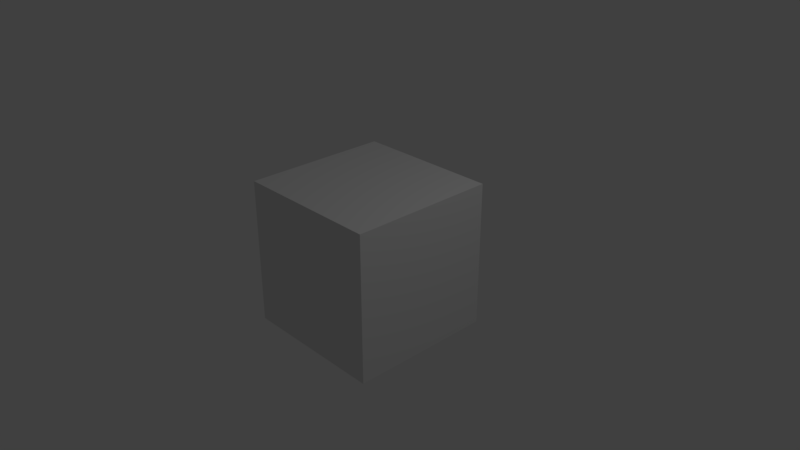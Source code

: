 # Source: Scorpion01.blend  (saved by Blender 2.79.0; exported with 4.5.12 LTS)
import bpy
from mathutils import Matrix  # noqa: F401  (used for matrix-valued properties, if any)

bpy.ops.wm.read_factory_settings(use_empty=True)
scene = bpy.context.scene
scene.name = 'Scene'

# ---- collections
col_collection_1 = bpy.data.collections.new('Collection 1'); scene.collection.children.link(col_collection_1)

# ---- materials (node trees are filled in below, after node groups)
mat_material = bpy.data.materials.new('Material')
mat_material.alpha_threshold = 0.0
mat_material.use_transparent_shadow = False
mat_material.roughness = 0.5
mat_material.line_color = (0.0, 0.0, 0.0, 1.0)

# ---- material node trees

# ---- world
world_world = bpy.data.worlds.new('World'); scene.world = world_world
world_world.color = (0.05088, 0.05088, 0.05088)
world_world.use_sun_shadow = False
world_world.sun_shadow_jitter_overblur = 0.0
world_world.cycles.sampling_method = 'MANUAL'

# ---- cameras
cam_camera = bpy.data.cameras.new('Camera')
cam_camera.clip_end = 100.0
cam_camera.lens = 35.0
cam_camera.sensor_width = 32.0
cam_camera.sensor_height = 18.0
cam_camera.ortho_scale = 7.314
cam_camera.dof.focus_distance = 0.0
cam_camera.dof.aperture_fstop = 128.0

# ---- lights
light_lamp = bpy.data.lights.new('Lamp', 'POINT')
light_lamp.transmission_factor = 0.0
light_lamp.cutoff_distance = 30.0
light_lamp.energy = 100.0
light_lamp.shadow_buffer_clip_start = 1.001
light_lamp.shadow_soft_size = 0.1
light_lamp.shadow_maximum_resolution = 0.006
light_lamp.use_absolute_resolution = True

# ---- meshes
me_cube = bpy.data.meshes.new('Cube')
me_cube.from_pydata([(1.0, 1.0, -1.0), (1.0, -1.0, -1.0), (-1.0, -1.0, -1.0), (-1.0, 1.0, -1.0), (1.0, 1.0, 1.0), (1.0, -1.0, 1.0), (-1.0, -1.0, 1.0), (-1.0, 1.0, 1.0)], [], [(0, 1, 2, 3), (4, 7, 6, 5), (0, 4, 5, 1), (1, 5, 6, 2), (2, 6, 7, 3), (4, 0, 3, 7)])
me_cube.materials.append(mat_material)
me_cube.use_remesh_preserve_volume = False
me_cube.use_remesh_preserve_attributes = False
me_cube.use_mirror_vertex_groups = False
me_cube.update()

# ---- objects
ob_cube = bpy.data.objects.new('Cube', me_cube)
ob_lamp = bpy.data.objects.new('Lamp', light_lamp)
ob_camera = bpy.data.objects.new('Camera', cam_camera)

# ---- transforms, parenting, visibility, modifiers, constraints
ob_cube.location = (0.0, 0.0, 0.0)
ob_cube.lock_rotations_4d = False
ob_cube.empty_display_type = 'ARROWS'
ob_cube.lineart.crease_threshold = 0.0
ob_lamp.location = (4.076, 1.005, 5.904)
ob_lamp.rotation_euler = (0.6503, 0.05522, 1.866)
ob_lamp.lock_rotations_4d = False
ob_lamp.empty_display_type = 'ARROWS'
ob_lamp.color = (0.0, 0.0, 0.0, 0.0)
ob_lamp.lineart.crease_threshold = 0.0
ob_camera.location = (7.481, -6.508, 5.344)
ob_camera.rotation_euler = (1.109, 0.0, 0.8149)
ob_camera.lock_rotations_4d = False
ob_camera.empty_display_type = 'ARROWS'
ob_camera.color = (0.0, 0.0, 0.0, 0.0)
ob_camera.display_type = 'WIRE'
ob_camera.lineart.crease_threshold = 0.0

# ---- collection membership
col_collection_1.objects.link(ob_cube)
col_collection_1.objects.link(ob_lamp)
col_collection_1.objects.link(ob_camera)

# ---- scene / render settings (as saved in the file)
scene.camera = ob_camera
scene.frame_start = 1; scene.frame_end = 250; scene.frame_set(1)
scene.render.engine = 'BLENDER_EEVEE_NEXT'
scene.render.resolution_percentage = 50
scene.render.dither_intensity = 0.0
scene.cycles.use_denoising = False
scene.cycles.samples = 128
scene.cycles.sampling_pattern = 'TABULATED_SOBOL'
scene.cycles.use_adaptive_sampling = False
scene.cycles.use_light_tree = False
scene.cycles.blur_glossy = 0.0
scene.cycles.sample_clamp_indirect = 0.0
scene.view_settings.view_transform = 'Standard'
bpy.context.view_layer.update()
